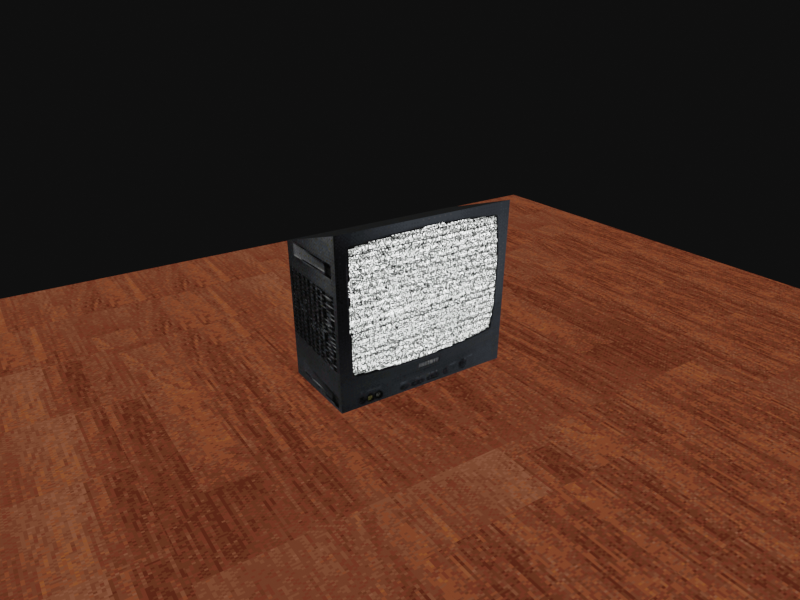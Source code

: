 # Source: ps1_crt_tv.blend  (saved by Blender 2.93.20; exported with 4.5.12 LTS)
import bpy
from mathutils import Matrix  # noqa: F401  (used for matrix-valued properties, if any)

bpy.ops.wm.read_factory_settings(use_empty=True)
scene = bpy.context.scene
scene.name = 'Scene'

# ---- collections
col_collection = bpy.data.collections.new('Collection'); scene.collection.children.link(col_collection)
col_tvscreens = bpy.data.collections.new('TVScreens'); scene.collection.children.link(col_tvscreens)
col_tvother = bpy.data.collections.new('TVOther'); scene.collection.children.link(col_tvother)
col_animation_nodes_object_container = bpy.data.collections.new('Animation Nodes Object Container'); scene.collection.children.link(col_animation_nodes_object_container)

# ---- images (referenced by path relative to the original .blend; pixels are not part of the script)
import os
ASSET_DIR = os.environ.get("B2B_ASSET_DIR", "")  # directory of the original .blend (textures are referenced by path, not embedded)
HERE = os.path.dirname(os.path.abspath(__file__))  # packed textures are extracted next to this script under _unpacked/

def load_image(name, relpath, width, height, colorspace="sRGB"):
    """Load a texture the original file referenced (path relative to the .blend, or extracted next to this script)."""
    p = next((c for c in (os.path.join(HERE, relpath), os.path.join(ASSET_DIR, relpath)) if relpath and os.path.exists(c)), "")
    if p:
        img = bpy.data.images.load(p, check_existing=True)
        img.name = name
    else:  # same state as the original file: an image datablock whose file is absent (Cycles renders it pink)
        img = bpy.data.images.new(name, width, height)
        img.source = "FILE"
        img.filepath = "//" + (relpath or name)
    img.colorspace_settings.name = colorspace
    return img
img_uv_tv_test_png = load_image('uv_tv_test.png', '_unpacked/uv_tv_test.68c5c215.png', 212, 204, 'sRGB')
img_tv_flooring_bright_img_png = load_image('tv_flooring_bright_img.png', '_unpacked/tv_flooring_bright_img.64ee5f95.png', 256, 210, 'sRGB')
img_tv_screen_testimg_png = load_image('tv_screen_testimg.png', '_unpacked/tv_screen_testimg.96e31098.png', 256, 192, 'sRGB')
img_tv_screen_stonks_down_img_small_png = load_image('tv_screen_stonks_down_img_small.png', '_unpacked/tv_screen_stonks_down_img_small.2eb5f921.png', 200, 113, 'sRGB')
img_tv_screen_news_img_small_png = load_image('tv_screen_news_img_small.png', '_unpacked/tv_screen_news_img_small.a7226405.png', 128, 87, 'sRGB')
img_tv_screen_today_is_small_png = load_image('tv_screen_today_is_small.png', 'tv_screen_today_is_small.png', 1024, 1024, 'sRGB')
img_tv_screen_static_1_img_png = load_image('tv_screen_static_1_img.png', '_unpacked/tv_screen_static_1_img.6b80ab8c.png', 455, 256, 'sRGB')

# ---- materials (node trees are filled in below, after node groups)
mat_tvbase = bpy.data.materials.new('TVBase')
mat_tvbase.alpha_threshold = 0.0
mat_tvbase.use_transparent_shadow = False
mat_tvbase.line_color = (0.0, 0.0, 0.0, 1.0)
mat_material_002 = bpy.data.materials.new('Material.002')
mat_material_002.use_transparent_shadow = False
mat_material_001 = bpy.data.materials.new('Material.001')
mat_material_001.use_transparent_shadow = False
mat_tv_screen_stonks_down_img_001 = bpy.data.materials.new('tv_screen_stonks_down_img.001')
mat_tv_screen_stonks_down_img_001.surface_render_method = 'BLENDED'
mat_tv_screen_stonks_down_img_001.blend_method = 'BLEND'
mat_tv_screen_stonks_down_img_001.use_transparent_shadow = False
mat_tv_screen_news_img = bpy.data.materials.new('tv_screen_news_img')
mat_tv_screen_news_img.surface_render_method = 'BLENDED'
mat_tv_screen_news_img.blend_method = 'BLEND'
mat_tv_screen_news_img.use_transparent_shadow = False
mat_tv_screen_today_is_small = bpy.data.materials.new('tv_screen_today_is_small')
mat_tv_screen_today_is_small.surface_render_method = 'BLENDED'
mat_tv_screen_today_is_small.blend_method = 'BLEND'
mat_tv_screen_today_is_small.use_transparent_shadow = False
mat_material = bpy.data.materials.new('Material')
mat_material.use_transparent_shadow = False
mat_tv_screen_static_1_img_small = bpy.data.materials.new('tv_screen_static_1_img_small')
mat_tv_screen_static_1_img_small.surface_render_method = 'BLENDED'
mat_tv_screen_static_1_img_small.blend_method = 'BLEND'
mat_tv_screen_static_1_img_small.use_transparent_shadow = False

# ---- material node trees
mat_tvbase.use_nodes = True; mat_tvbase.node_tree.nodes.clear()
_N = mat_tvbase.node_tree.nodes; _L = mat_tvbase.node_tree.links
n0 = _N.new('ShaderNodeTexImage'); n0.name = 'Image Texture'; n0.location = (-549, 240)
n0.image = img_uv_tv_test_png
n0.interpolation = 'Closest'
n1 = _N.new('ShaderNodeOutputMaterial'); n1.name = 'Material Output'; n1.location = (729, 145)
n2 = _N.new('ShaderNodeBsdfTransparent'); n2.name = 'Transparent BSDF'; n2.location = (275, -80)
n3 = _N.new('ShaderNodeEmission'); n3.name = 'Emission'; n3.location = (-198, 585)
n4 = _N.new('ShaderNodeMixShader'); n4.name = 'Mix Shader'; n4.location = (468, 104)
n5 = _N.new('ShaderNodeEmission'); n5.name = 'Emission.001'; n5.location = (-87, 0)
n5.inputs[1].default_value = 0.2
_L.new(n4.outputs[0], n1.inputs[0])
_L.new(n0.outputs[1], n4.inputs[0])
_L.new(n2.outputs[0], n4.inputs[1])
_L.new(n0.outputs[0], n5.inputs[0])
_L.new(n5.outputs[0], n4.inputs[2])
n1.is_active_output = True
mat_material_002.use_nodes = True; mat_material_002.node_tree.nodes.clear()
_N = mat_material_002.node_tree.nodes; _L = mat_material_002.node_tree.links
n0 = _N.new('ShaderNodeOutputMaterial'); n0.name = 'Material Output'; n0.location = (638, 253)
n1 = _N.new('ShaderNodeTexImage'); n1.name = 'Image Texture'; n1.location = (-266, 286)
n1.image = img_tv_flooring_bright_img_png
n1.interpolation = 'Closest'
n2 = _N.new('ShaderNodeEmission'); n2.name = 'Emission'; n2.location = (70, 203)
n2.inputs[1].default_value = 1.25
_L.new(n1.outputs[0], n2.inputs[0])
_L.new(n2.outputs[0], n0.inputs[0])
n0.is_active_output = True
mat_material_001.use_nodes = True; mat_material_001.node_tree.nodes.clear()
_N = mat_material_001.node_tree.nodes; _L = mat_material_001.node_tree.links
n0 = _N.new('ShaderNodeOutputMaterial'); n0.name = 'Material Output'; n0.location = (300, 300)
n1 = _N.new('ShaderNodeEmission'); n1.name = 'Emission'; n1.location = (10, 300)
n1.inputs[1].default_value = 9.8
n2 = _N.new('ShaderNodeTexImage'); n2.name = 'Image Texture'; n2.location = (-280, 280)
n2.image = img_tv_screen_testimg_png
n2.interpolation = 'Closest'
_L.new(n1.outputs[0], n0.inputs[0])
_L.new(n2.outputs[0], n1.inputs[0])
n0.is_active_output = True
mat_tv_screen_stonks_down_img_001.use_nodes = True; mat_tv_screen_stonks_down_img_001.node_tree.nodes.clear()
_N = mat_tv_screen_stonks_down_img_001.node_tree.nodes; _L = mat_tv_screen_stonks_down_img_001.node_tree.links
n0 = _N.new('ShaderNodeOutputMaterial'); n0.name = 'Material Output'; n0.location = (311, 288)
n1 = _N.new('ShaderNodeEmission'); n1.name = 'Emission'; n1.location = (11, 288)
n1.inputs[1].default_value = 7.7
n2 = _N.new('ShaderNodeTexImage'); n2.name = 'Image Texture'; n2.location = (-279, 268)
n2.image = img_tv_screen_stonks_down_img_small_png
n2.interpolation = 'Closest'
_L.new(n1.outputs[0], n0.inputs[0])
_L.new(n2.outputs[0], n1.inputs[0])
n0.is_active_output = True
mat_tv_screen_news_img.use_nodes = True; mat_tv_screen_news_img.node_tree.nodes.clear()
_N = mat_tv_screen_news_img.node_tree.nodes; _L = mat_tv_screen_news_img.node_tree.links
n0 = _N.new('ShaderNodeTexImage'); n0.name = 'Image Texture'; n0.location = (-196, 276)
n0.image = img_tv_screen_news_img_small_png
n0.interpolation = 'Closest'
n1 = _N.new('ShaderNodeOutputMaterial'); n1.name = 'Material Output'; n1.location = (515, 273)
n2 = _N.new('ShaderNodeEmission'); n2.name = 'Emission'; n2.location = (211, 288)
n2.inputs[1].default_value = 6.0
_L.new(n2.outputs[0], n1.inputs[0])
_L.new(n0.outputs[0], n2.inputs[0])
n1.is_active_output = True
mat_tv_screen_today_is_small.use_nodes = True; mat_tv_screen_today_is_small.node_tree.nodes.clear()
_N = mat_tv_screen_today_is_small.node_tree.nodes; _L = mat_tv_screen_today_is_small.node_tree.links
n0 = _N.new('ShaderNodeOutputMaterial'); n0.name = 'Material Output'; n0.location = (300, 300)
n1 = _N.new('ShaderNodeEmission'); n1.name = 'Emission'; n1.location = (0, 300)
n1.inputs[1].default_value = 7.0
n2 = _N.new('ShaderNodeTexImage'); n2.name = 'Image Texture'; n2.location = (-290, 280)
n2.image = img_tv_screen_today_is_small_png
n2.interpolation = 'Closest'
_L.new(n1.outputs[0], n0.inputs[0])
_L.new(n2.outputs[0], n1.inputs[0])
n0.is_active_output = True
mat_material.use_nodes = True; mat_material.node_tree.nodes.clear()
_N = mat_material.node_tree.nodes; _L = mat_material.node_tree.links
n0 = _N.new('ShaderNodeBsdfPrincipled'); n0.name = 'Principled BSDF'; n0.location = (10, 300)
n0.distribution = 'GGX'
n0.subsurface_method = 'BURLEY'
n0.inputs[0].default_value = (0.0, 0.0, 0.0, 1.0)
n0.inputs[3].default_value = 1.45
n0.inputs[13].default_value = 0.0
n0.inputs[27].default_value = (0.0, 0.0, 0.0, 1.0)
n0.inputs[28].default_value = 1.0
n1 = _N.new('ShaderNodeOutputMaterial'); n1.name = 'Material Output'; n1.location = (300, 300)
_L.new(n0.outputs[0], n1.inputs[0])
n1.is_active_output = True
mat_tv_screen_static_1_img_small.use_nodes = True; mat_tv_screen_static_1_img_small.node_tree.nodes.clear()
_N = mat_tv_screen_static_1_img_small.node_tree.nodes; _L = mat_tv_screen_static_1_img_small.node_tree.links
n0 = _N.new('ShaderNodeOutputMaterial'); n0.name = 'Material Output'; n0.location = (300, 300)
n1 = _N.new('ShaderNodeEmission'); n1.name = 'Emission'; n1.location = (0, 300)
n1.inputs[1].default_value = 9.5
n2 = _N.new('ShaderNodeTexImage'); n2.name = 'Image Texture'; n2.location = (-290, 280)
n2.image = img_tv_screen_static_1_img_png
_L.new(n1.outputs[0], n0.inputs[0])
_L.new(n2.outputs[0], n1.inputs[0])
n0.is_active_output = True

# ---- world
world_world = bpy.data.worlds.new('World'); scene.world = world_world
world_world.use_nodes = True; world_world.node_tree.nodes.clear()
_N = world_world.node_tree.nodes; _L = world_world.node_tree.links
n0 = _N.new('ShaderNodeOutputWorld'); n0.name = 'World Output'; n0.location = (300, 300)
n1 = _N.new('ShaderNodeBackground'); n1.name = 'Background'; n1.location = (10, 300)
n1.inputs[0].default_value = (0.0009683, 0.0009683, 0.0009683, 1.0)
n1.inputs[1].default_value = 4.9
_L.new(n1.outputs[0], n0.inputs[0])
n0.is_active_output = True
world_world.color = (0.05088, 0.05088, 0.05088)
world_world.use_sun_shadow = False
world_world.sun_shadow_jitter_overblur = 0.0

# ---- cameras
cam_camera = bpy.data.cameras.new('Camera')
cam_camera.clip_end = 100.0
cam_camera.lens = 33.0
cam_camera.ortho_scale = 7.314

# ---- lights
light_sun = bpy.data.lights.new('Sun', 'SUN')
light_sun.transmission_factor = 0.0
light_sun.angle = 0.0
light_sun.energy = 6.01
light_sun.shadow_soft_size = 0.125

# ---- meshes
me_cube = bpy.data.meshes.new('Cube')
me_cube.from_pydata([(0.8666, 1.623, 1.743), (0.8666, 1.623, -1.53), (0.8666, -1.623, 1.743), (0.8666, -1.623, -1.53), (-1.133, 0.8931, 1.007), (-1.133, 0.8931, -0.2366), (-1.133, -0.8931, 1.007), (-1.133, -0.8931, -0.2366), (-0.6864, 1.623, -1.51), (-0.6864, -1.623, 1.191), (-0.6864, -1.623, -1.51), (-0.6864, 1.623, 1.191), (-0.9099, 1.258, -0.3761), (-0.9099, -1.258, 1.099), (-0.9099, -1.258, -0.3761), (-0.9099, 1.258, 1.099)], [], [(15, 4, 6, 13), (14, 13, 6, 7), (7, 6, 4, 5), (8, 1, 3, 10), (1, 0, 2, 3), (8, 11, 0, 1), (12, 15, 11, 8), (12, 8, 10, 14), (3, 2, 9, 10), (0, 11, 9, 2), (5, 12, 14, 7), (5, 4, 15, 12), (10, 9, 13, 14), (11, 15, 13, 9)])
_uv = me_cube.uv_layers.new(name='UVMap')
_uv.uv.foreach_set('vector', [0.01475, 0.3289, 0.05867, 0.301, 0.2735, 0.301, 0.3175, 0.3289, 0.68, 0.6349, 0.6807, 0.8691, 0.6204, 0.856, 0.6198, 0.6585, 0.3274, 0.1308, 0.3274, 0.308, 0.003297, 0.308, 0.003297, 0.1308, 0.5134, 0.3076, 0.5134, 0.09434, 0.9945, 0.09434, 0.9945, 0.3076, 0.6008, 0.3897, 0.6008, 0.9897, 0.004672, 0.9897, 0.004672, 0.3897, 0.749, 0.4074, 0.749, 0.9066, 0.9926, 0.9966, 0.9926, 0.4041, 0.6834, 0.6405, 0.6834, 0.8718, 0.7429, 0.8849, 0.7429, 0.4615, 0.03976, 0.1119, 0.003093, 0.00168, 0.3291, 0.00168, 0.2925, 0.1119, 0.9913, 0.4061, 0.9913, 0.9919, 0.7445, 0.9007, 0.7445, 0.4094, 0.5137, 0.3072, 0.5137, 0.07229, 0.9949, 0.07229, 0.9949, 0.3072, 0.05953, 0.1241, 0.01321, 0.09309, 0.3324, 0.09309, 0.2861, 0.1241, 0.6239, 0.6636, 0.6239, 0.8586, 0.6834, 0.8718, 0.6834, 0.6405, 0.7397, 0.4533, 0.7411, 0.8822, 0.6807, 0.8691, 0.68, 0.6349, 0.00316, 0.4498, 0.03632, 0.506, 0.03632, 0.8935, 0.00316, 0.9498])
me_cube.materials.append(mat_tvbase)
me_cube.use_remesh_preserve_volume = False
me_cube.use_remesh_preserve_attributes = False
me_cube.use_mirror_vertex_groups = False
me_cube.update()
me_plane_002 = bpy.data.meshes.new('Plane.002')
me_plane_002.from_pydata([(-1.0, -1.0, 0.0), (1.0, -1.0, 0.0), (-1.0, 1.0, 0.0), (1.0, 1.0, 0.0), (-1.0, 0.75, 0.0), (-1.0, 0.5, 0.0), (-1.0, 0.25, 0.0), (-1.0, 0.0, 0.0), (-1.0, -0.25, 0.0), (-1.0, -0.5, 0.0), (-1.0, -0.75, 0.0), (-0.75, -1.0, 0.0), (-0.5, -1.0, 0.0), (-0.25, -1.0, 0.0), (0.0, -1.0, 0.0), (0.25, -1.0, 0.0), (0.5, -1.0, 0.0), (0.75, -1.0, 0.0), (1.0, -0.75, 0.0), (1.0, -0.5, 0.0), (1.0, -0.25, 0.0), (1.0, 0.0, 0.0), (1.0, 0.25, 0.0), (1.0, 0.5, 0.0), (1.0, 0.75, 0.0), (0.75, 1.0, 0.0), (0.5, 1.0, 0.0), (0.25, 1.0, 0.0), (0.0, 1.0, 0.0), (-0.25, 1.0, 0.0), (-0.5, 1.0, 0.0), (-0.75, 1.0, 0.0), (-0.75, -0.75, 0.0), (-0.75, -0.5, 0.0), (-0.75, -0.25, 0.0), (-0.75, 0.0, 0.0), (-0.75, 0.25, 0.0), (-0.75, 0.5, 0.0), (-0.75, 0.75, 0.0), (-0.5, -0.75, 0.0), (-0.5, -0.5, 0.0), (-0.5, -0.25, 0.0), (-0.5, 0.0, 0.0), (-0.5, 0.25, 0.0), (-0.5, 0.5, 0.0), (-0.5, 0.75, 0.0), (-0.25, -0.75, 0.0), (-0.25, -0.5, 0.0), (-0.25, -0.25, 0.0), (-0.25, 0.0, 0.0), (-0.25, 0.25, 0.0), (-0.25, 0.5, 0.0), (-0.25, 0.75, 0.0), (0.0, -0.75, 0.0), (0.0, -0.5, 0.0), (0.0, -0.25, 0.0), (0.0, 0.0, 0.0), (0.0, 0.25, 0.0), (0.0, 0.5, 0.0), (0.0, 0.75, 0.0), (0.25, -0.75, 0.0), (0.25, -0.5, 0.0), (0.25, -0.25, 0.0), (0.25, 0.0, 0.0), (0.25, 0.25, 0.0), (0.25, 0.5, 0.0), (0.25, 0.75, 0.0), (0.5, -0.75, 0.0), (0.5, -0.5, 0.0), (0.5, -0.25, 0.0), (0.5, 0.0, 0.0), (0.5, 0.25, 0.0), (0.5, 0.5, 0.0), (0.5, 0.75, 0.0), (0.75, -0.75, 0.0), (0.75, -0.5, 0.0), (0.75, -0.25, 0.0), (0.75, 0.0, 0.0), (0.75, 0.25, 0.0), (0.75, 0.5, 0.0), (0.75, 0.75, 0.0)], [], [(80, 24, 3, 25), (4, 38, 31, 2), (38, 45, 30, 31), (45, 52, 29, 30), (52, 59, 28, 29), (59, 66, 27, 28), (66, 73, 26, 27), (73, 80, 25, 26), (0, 11, 32, 10), (10, 32, 33, 9), (9, 33, 34, 8), (8, 34, 35, 7), (7, 35, 36, 6), (6, 36, 37, 5), (5, 37, 38, 4), (11, 12, 39, 32), (32, 39, 40, 33), (33, 40, 41, 34), (34, 41, 42, 35), (35, 42, 43, 36), (36, 43, 44, 37), (37, 44, 45, 38), (12, 13, 46, 39), (39, 46, 47, 40), (40, 47, 48, 41), (41, 48, 49, 42), (42, 49, 50, 43), (43, 50, 51, 44), (44, 51, 52, 45), (13, 14, 53, 46), (46, 53, 54, 47), (47, 54, 55, 48), (48, 55, 56, 49), (49, 56, 57, 50), (50, 57, 58, 51), (51, 58, 59, 52), (14, 15, 60, 53), (53, 60, 61, 54), (54, 61, 62, 55), (55, 62, 63, 56), (56, 63, 64, 57), (57, 64, 65, 58), (58, 65, 66, 59), (15, 16, 67, 60), (60, 67, 68, 61), (61, 68, 69, 62), (62, 69, 70, 63), (63, 70, 71, 64), (64, 71, 72, 65), (65, 72, 73, 66), (16, 17, 74, 67), (67, 74, 75, 68), (68, 75, 76, 69), (69, 76, 77, 70), (70, 77, 78, 71), (71, 78, 79, 72), (72, 79, 80, 73), (17, 1, 18, 74), (74, 18, 19, 75), (75, 19, 20, 76), (76, 20, 21, 77), (77, 21, 22, 78), (78, 22, 23, 79), (79, 23, 24, 80)])
_uv = me_plane_002.uv_layers.new(name='UVMap')
_uv.uv.foreach_set('vector', [0.6965, 0.6518, 0.9463, 0.6518, 0.9463, 0.9016, 0.6965, 0.9016, 0.7147, 0.6593, 0.9646, 0.6593, 0.9646, 0.9092, 0.7147, 0.9092, 0.7228, 0.6896, 0.9726, 0.6896, 0.9726, 0.9394, 0.7228, 0.9394, 0.7207, 0.6736, 0.9706, 0.6736, 0.9706, 0.9235, 0.7207, 0.9235, 0.7098, 0.6856, 0.9596, 0.6856, 0.9596, 0.9355, 0.7098, 0.9355, 0.7185, 0.7096, 0.9683, 0.7096, 0.9683, 0.9595, 0.7185, 0.9595, 0.7173, 0.6886, 0.9672, 0.6886, 0.9672, 0.9385, 0.7173, 0.9385, 0.6885, 0.614, 0.9383, 0.614, 0.9383, 0.8638, 0.6885, 0.8638, 0.6868, 0.07068, 0.9367, 0.07068, 0.9367, 0.3205, 0.6868, 0.3205, 0.7085, 0.07108, 0.9584, 0.07108, 0.9584, 0.3209, 0.7085, 0.3209, 0.7116, 0.09416, 0.9615, 0.09416, 0.9615, 0.344, 0.7116, 0.344, 0.7209, 0.1059, 0.9708, 0.1059, 0.9708, 0.3558, 0.7209, 0.3558, 0.693, 0.09497, 0.9429, 0.09497, 0.9429, 0.3448, 0.693, 0.3448, 0.6868, 0.1067, 0.9367, 0.1067, 0.9367, 0.3566, 0.6868, 0.3566, 0.7147, 0.4095, 0.9646, 0.4095, 0.9646, 0.6593, 0.7147, 0.6593, 0.6793, 0.05556, 0.9292, 0.05556, 0.9292, 0.3054, 0.6793, 0.3054, -0.4027, -0.2615, -0.1528, -0.2615, -0.1528, -0.01166, -0.4027, -0.01166, -0.4027, -0.01166, -0.1528, -0.01166, -0.1528, 0.2382, -0.4027, 0.2382, 0.7135, 0.1135, 0.9633, 0.1135, 0.9633, 0.3633, 0.7135, 0.3633, 0.7135, 0.1025, 0.9633, 0.1025, 0.9633, 0.3524, 0.7135, 0.3524, -0.4027, 0.7379, -0.1528, 0.7379, -0.1528, 0.9878, -0.4027, 0.9878, -0.4027, 0.9878, -0.1528, 0.9878, -0.1528, 1.238, -0.4027, 1.238, 0.6967, 0.0669, 0.9465, 0.0669, 0.9465, 0.3167, 0.6967, 0.3167, 0.6967, 0.04462, 0.9465, 0.04462, 0.9465, 0.2945, 0.6967, 0.2945, -0.1528, -0.01166, 0.09702, -0.01166, 0.09702, 0.2382, -0.1528, 0.2382, -0.1528, 0.2382, 0.09702, 0.2382, 0.09702, 0.488, -0.1528, 0.488, -0.1528, 0.488, 0.09702, 0.488, 0.09702, 0.7379, -0.1528, 0.7379, -0.1528, 0.7379, 0.09702, 0.7379, 0.09702, 0.9878, -0.1528, 0.9878, 0.7207, 0.4238, 0.9706, 0.4238, 0.9706, 0.6736, 0.7207, 0.6736, 0.714, 0.05556, 0.9639, 0.05556, 0.9639, 0.3054, 0.714, 0.3054, 0.6985, 0.05974, 0.9483, 0.05974, 0.9483, 0.3096, 0.6985, 0.3096, 0.09702, -0.01166, 0.3469, -0.01166, 0.3469, 0.2382, 0.09702, 0.2382, 0.09702, 0.2382, 0.3469, 0.2382, 0.3469, 0.488, 0.09702, 0.488, 0.09702, 0.488, 0.3469, 0.488, 0.3469, 0.7379, 0.09702, 0.7379, 0.09702, 0.7379, 0.3469, 0.7379, 0.3469, 0.9878, 0.09702, 0.9878, 0.7098, 0.4358, 0.9596, 0.4358, 0.9596, 0.6856, 0.7098, 0.6856, 0.6941, 0.1085, 0.944, 0.1085, 0.944, 0.3583, 0.6941, 0.3583, 0.6972, 0.0484, 0.9471, 0.0484, 0.9471, 0.2983, 0.6972, 0.2983, 0.3469, -0.01166, 0.5967, -0.01166, 0.5967, 0.2382, 0.3469, 0.2382, 0.3469, 0.2382, 0.5967, 0.2382, 0.5967, 0.488, 0.3469, 0.488, 0.3469, 0.488, 0.5967, 0.488, 0.5967, 0.7379, 0.3469, 0.7379, 0.3469, 0.7379, 0.5967, 0.7379, 0.5967, 0.9878, 0.3469, 0.9878, 0.7185, 0.4598, 0.9683, 0.4598, 0.9683, 0.7096, 0.7185, 0.7096, 0.7021, 0.07068, 0.952, 0.07068, 0.952, 0.3205, 0.7021, 0.3205, 0.5967, -0.2615, 0.8466, -0.2615, 0.8466, -0.01166, 0.5967, -0.01166, 0.5967, -0.01166, 0.8466, -0.01166, 0.8466, 0.2382, 0.5967, 0.2382, 0.5967, 0.2382, 0.8466, 0.2382, 0.8466, 0.488, 0.5967, 0.488, 0.5967, 0.488, 0.8466, 0.488, 0.8466, 0.7379, 0.5967, 0.7379, 0.5967, 0.7379, 0.8466, 0.7379, 0.8466, 0.9878, 0.5967, 0.9878, 0.7173, 0.4388, 0.9672, 0.4388, 0.9672, 0.6886, 0.7173, 0.6886, 0.7133, 0.7019, 0.9631, 0.7019, 0.9631, 0.9517, 0.7133, 0.9517, 0.7071, 0.0862, 0.9569, 0.0862, 0.9569, 0.3361, 0.7071, 0.3361, 0.6916, 0.7027, 0.9414, 0.7027, 0.9414, 0.9525, 0.6916, 0.9525, 0.7071, 0.6048, 0.9569, 0.6048, 0.9569, 0.8547, 0.7071, 0.8547, 0.7102, 0.5032, 0.96, 0.5032, 0.96, 0.753, 0.7102, 0.753, 0.7226, 0.7077, 0.9724, 0.7077, 0.9724, 0.9575, 0.7226, 0.9575, 0.6885, 0.6211, 0.9383, 0.6211, 0.9383, 0.871, 0.6885, 0.871, 0.6934, 0.683, 0.9432, 0.683, 0.9432, 0.9328, 0.6934, 0.9328, 0.7058, 0.706, 0.9556, 0.706, 0.9556, 0.9559, 0.7058, 0.9559, 0.6996, 0.7064, 0.9494, 0.7064, 0.9494, 0.9563, 0.6996, 0.9563, 0.712, 0.6388, 0.9618, 0.6388, 0.9618, 0.8887, 0.712, 0.8887, 0.712, 0.5636, 0.9618, 0.5636, 0.9618, 0.8135, 0.712, 0.8135, 0.712, 0.6094, 0.9618, 0.6094, 0.9618, 0.8592, 0.712, 0.8592, 0.7244, 0.572, 0.9742, 0.572, 0.9742, 0.8219, 0.7244, 0.8219])
me_plane_002.materials.append(mat_material_002)
me_plane_002.materials.append(None)
me_plane_002.use_remesh_fix_poles = True
me_plane_002.use_remesh_preserve_attributes = False
me_plane_002.update()
me_plane = bpy.data.meshes.new('Plane')
me_plane.from_pydata([(-1.0, -1.0, 0.0), (1.0, -1.0, 0.0), (-1.0, 1.0, 0.0), (1.0, 1.0, 0.0)], [], [(0, 1, 3, 2)])
_uv = me_plane.uv_layers.new(name='UVMap')
_uv.uv.foreach_set('vector', [0.003868, 1.002, 0.003868, -0.001623, 0.9961, -0.001623, 0.9961, 1.002])
me_plane.materials.append(mat_material_001)
me_plane.use_remesh_fix_poles = True
me_plane.use_remesh_preserve_attributes = False
me_plane.update()
me_tv_screen_stonks_down_img = bpy.data.meshes.new('tv_screen_stonks_down_img')
me_tv_screen_stonks_down_img.from_pydata([(-0.8889, -0.5, 0.0), (0.8889, -0.5, 0.0), (-0.8889, 0.5, 0.0), (0.8889, 0.5, 0.0)], [], [(0, 1, 3, 2)])
_uv = me_tv_screen_stonks_down_img.uv_layers.new(name='UVMap')
_uv.uv.foreach_set('vector', [0.0, 0.0, 1.0, 0.0, 1.0, 1.0, 0.0, 1.0])
me_tv_screen_stonks_down_img.materials.append(mat_tv_screen_stonks_down_img_001)
me_tv_screen_stonks_down_img.use_remesh_fix_poles = True
me_tv_screen_stonks_down_img.use_remesh_preserve_attributes = False
me_tv_screen_stonks_down_img.update()
me_tv_screen_news_img = bpy.data.meshes.new('tv_screen_news_img')
me_tv_screen_news_img.from_pydata([(-0.7399, -0.5, 0.0), (0.7399, -0.5, 0.0), (-0.7399, 0.5, 0.0), (0.7399, 0.5, 0.0)], [], [(0, 1, 3, 2)])
_uv = me_tv_screen_news_img.uv_layers.new(name='UVMap')
_uv.uv.foreach_set('vector', [0.0, 0.0, 1.0, 0.0, 1.0, 1.0, 0.0, 1.0])
me_tv_screen_news_img.materials.append(mat_tv_screen_news_img)
me_tv_screen_news_img.use_remesh_fix_poles = True
me_tv_screen_news_img.use_remesh_preserve_attributes = False
me_tv_screen_news_img.update()
me_tv_screen_today_is_small = bpy.data.meshes.new('tv_screen_today_is_small')
me_tv_screen_today_is_small.from_pydata([(-0.6667, -0.5, 0.0), (0.6667, -0.5, 0.0), (-0.6667, 0.5, 0.0), (0.6667, 0.5, 0.0)], [], [(0, 1, 3, 2)])
_uv = me_tv_screen_today_is_small.uv_layers.new(name='UVMap')
_uv.uv.foreach_set('vector', [0.0, 0.0, 1.0, 0.0, 1.0, 1.0, 0.0, 1.0])
me_tv_screen_today_is_small.materials.append(mat_tv_screen_today_is_small)
me_tv_screen_today_is_small.use_remesh_fix_poles = True
me_tv_screen_today_is_small.use_remesh_preserve_attributes = False
me_tv_screen_today_is_small.update()
me_plane_001 = bpy.data.meshes.new('Plane.001')
me_plane_001.from_pydata([(-1.0, -1.0, 0.0), (1.0, -1.0, 0.0), (-1.0, 1.0, 0.0), (1.0, 1.0, 0.0)], [], [(0, 1, 3, 2)])
_uv = me_plane_001.uv_layers.new(name='UVMap')
_uv.uv.foreach_set('vector', [0.003868, 1.002, 0.003868, -0.001623, 0.9961, -0.001623, 0.9961, 1.002])
me_plane_001.materials.append(mat_material)
me_plane_001.use_remesh_fix_poles = True
me_plane_001.use_remesh_preserve_attributes = False
me_plane_001.update()
me_tv_screen_static_1_img_small = bpy.data.meshes.new('tv_screen_static_1_img_small')
me_tv_screen_static_1_img_small.from_pydata([(-0.8906, -0.5, 0.0), (0.8906, -0.5, 0.0), (-0.8906, 0.5, 0.0), (0.8906, 0.5, 0.0)], [], [(0, 1, 3, 2)])
_uv = me_tv_screen_static_1_img_small.uv_layers.new(name='UVMap')
_uv.uv.foreach_set('vector', [0.0, 0.0, 1.0, 0.0, 1.0, 1.0, 0.0, 1.0])
me_tv_screen_static_1_img_small.materials.append(mat_tv_screen_static_1_img_small)
me_tv_screen_static_1_img_small.use_remesh_fix_poles = True
me_tv_screen_static_1_img_small.use_remesh_preserve_attributes = False
me_tv_screen_static_1_img_small.update()

# ---- objects
ob_tv = bpy.data.objects.new('TV', me_cube)
ob_camera = bpy.data.objects.new('Camera', cam_camera)
ob_mch_rotation_target = bpy.data.objects.new('MCH_Rotation_target', None)
ob_wood_flooring = bpy.data.objects.new('Wood Flooring', me_plane_002)
ob_sun = bpy.data.objects.new('Sun', light_sun)
ob_mch_rotation_target_001 = bpy.data.objects.new('MCH_Rotation_target.001', None)
ob_tvscreensports = bpy.data.objects.new('TVScreenSports', me_plane)
ob_tvscreenstocksdown = bpy.data.objects.new('TVScreenStocksDown', me_tv_screen_stonks_down_img)
ob_tvscreennews = bpy.data.objects.new('TVScreenNews', me_tv_screen_news_img)
ob_tv_screen_today_is_small = bpy.data.objects.new('tv_screen_today_is_small', me_tv_screen_today_is_small)
ob_tvscreenoff = bpy.data.objects.new('TVScreenOff', me_plane_001)
ob_tvscreenstatic = bpy.data.objects.new('TVScreenStatic', me_tv_screen_static_1_img_small)

# ---- transforms, parenting, visibility, modifiers, constraints
ob_tv.location = (-0.4555, 0.0172, 1.532)
ob_tv.scale = (1.457, 1.0, 1.0)
ob_tv.lock_rotations_4d = False
ob_tv.empty_display_type = 'ARROWS'
ob_tv.lineart.crease_threshold = 0.0
ob_camera.parent = ob_mch_rotation_target_001
ob_camera.location = (8.547, -5.681, 4.988)
ob_camera.rotation_euler = (1.109, -6.827e-08, 0.9788)
ob_camera.lock_rotations_4d = False
ob_camera.empty_display_type = 'ARROWS'
ob_camera.color = (0.0, 0.0, 0.0, 0.0)
ob_camera.display_type = 'WIRE'
ob_camera.lineart.crease_threshold = 0.0
ob_mch_rotation_target.parent = ob_tv
ob_mch_rotation_target.location = (0.0, 0.0, 0.0)
ob_mch_rotation_target.rotation_euler = (0.0, 0.0, 0.1639)
ob_mch_rotation_target.empty_display_size = 0.1
ob_wood_flooring.location = (0.0, 0.0, 0.03692)
ob_wood_flooring.scale = (-10.9, -9.425, -9.425)
ob_sun.location = (37.73, -20.69, 75.19)
ob_sun.rotation_euler = (0.44, 0.2593, 0.09754)
ob_sun.hide_render = True
ob_mch_rotation_target_001.parent = ob_tv
ob_mch_rotation_target_001.location = (0.0, 0.0, 0.0)
ob_mch_rotation_target_001.empty_display_size = 0.1
ob_tvscreensports.location = (0.7765, 0.03938, 1.874)
ob_tvscreensports.rotation_euler = (-0.0, 1.571, 0.0)
ob_tvscreensports.scale = (1.26, 1.457, 1.18)
ob_tvscreensports.hide_render = True
ob_tvscreenstocksdown.location = (0.774, 3.383e-08, 1.88)
ob_tvscreenstocksdown.rotation_euler = (1.571, 0.0, 1.571)
ob_tvscreenstocksdown.scale = (1.727, 2.571, 1.727)
ob_tvscreenstocksdown.hide_render = True
ob_tvscreennews.location = (0.7758, 3.274e-08, 1.908)
ob_tvscreennews.rotation_euler = (1.571, 0.0, 1.571)
ob_tvscreennews.scale = (2.124, 2.617, 2.124)
ob_tvscreennews.hide_render = True
ob_tv_screen_today_is_small.location = (0.7906, 0.01334, 1.856)
ob_tv_screen_today_is_small.rotation_euler = (1.571, 0.0, 1.571)
ob_tv_screen_today_is_small.scale = (2.378, 2.684, 2.378)
ob_tv_screen_today_is_small.hide_render = True
ob_tvscreenoff.location = (0.7962, 0.03938, 1.889)
ob_tvscreenoff.rotation_euler = (-0.0, 1.571, 0.0)
ob_tvscreenoff.scale = (1.26, 1.457, 1.18)
ob_tvscreenoff.hide_render = True
ob_tvscreenstatic.location = (0.7991, 0.0, 1.88)
ob_tvscreenstatic.rotation_euler = (1.571, 0.0, 1.571)
ob_tvscreenstatic.scale = (1.772, 2.597, 1.0)

# ---- collection membership
col_collection.objects.link(ob_tv)
col_collection.objects.link(ob_camera)
col_collection.objects.link(ob_mch_rotation_target)
col_collection.objects.link(ob_wood_flooring)
col_collection.objects.link(ob_sun)
col_collection.objects.link(ob_mch_rotation_target_001)
col_tvscreens.objects.link(ob_tvscreensports)
col_tvscreens.objects.link(ob_tvscreenstocksdown)
col_tvscreens.objects.link(ob_tvscreennews)
col_tvscreens.objects.link(ob_tv_screen_today_is_small)
col_tvother.objects.link(ob_tvscreenoff)
col_tvother.objects.link(ob_tvscreenstatic)

# ---- scene / render settings (as saved in the file)
scene.camera = ob_camera
scene.frame_start = 1; scene.frame_end = 250; scene.frame_set(0)
scene.render.engine = 'BLENDER_EEVEE_NEXT'
scene.render.image_settings.color_mode = 'RGB'
scene.render.resolution_x = 640
scene.render.resolution_y = 480
scene.cycles.use_denoising = False
scene.cycles.samples = 128
scene.cycles.sampling_pattern = 'TABULATED_SOBOL'
scene.cycles.use_adaptive_sampling = False
scene.cycles.use_light_tree = False
scene.eevee.use_raytracing = True
scene.view_settings.view_transform = 'Filmic'
bpy.context.view_layer.update()
